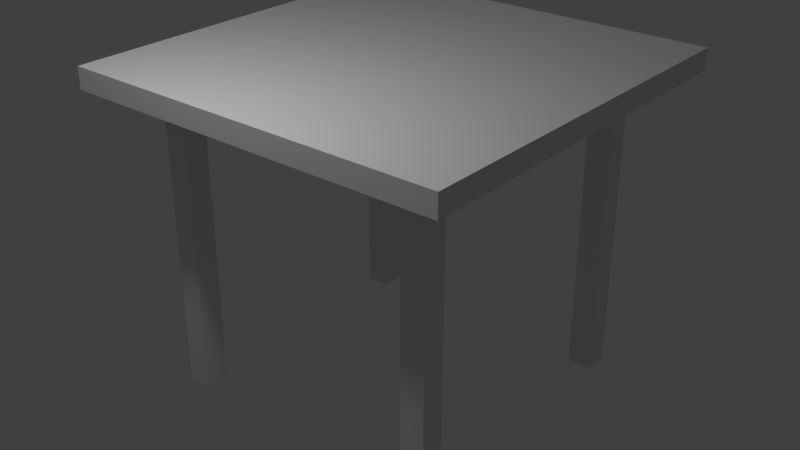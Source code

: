 # Source: table.blend  (saved by Blender 2.73.0; exported with 4.5.12 LTS)
import bpy
from mathutils import Matrix  # noqa: F401  (used for matrix-valued properties, if any)

bpy.ops.wm.read_factory_settings(use_empty=True)
scene = bpy.context.scene
scene.name = 'Scene'

# ---- collections
col_collection_1 = bpy.data.collections.new('Collection 1'); scene.collection.children.link(col_collection_1)

# ---- materials (node trees are filled in below, after node groups)
mat_table_wood = bpy.data.materials.new('table_wood')
mat_table_wood.alpha_threshold = 0.0
mat_table_wood.use_transparent_shadow = False
mat_table_wood.roughness = 0.5
mat_table_wood.line_color = (0.0, 0.0, 0.0, 1.0)

# ---- material node trees

# ---- world
world_world = bpy.data.worlds.new('World'); scene.world = world_world
world_world.color = (0.05088, 0.05088, 0.05088)
world_world.use_sun_shadow = False
world_world.sun_shadow_jitter_overblur = 0.0
world_world.cycles.sampling_method = 'MANUAL'
world_world.cycles.sample_map_resolution = 256

# ---- lights
light_lamp = bpy.data.lights.new('Lamp', 'POINT')
light_lamp.transmission_factor = 0.0
light_lamp.cutoff_distance = 30.0
light_lamp.energy = 100.0
light_lamp.shadow_buffer_clip_start = 1.001
light_lamp.shadow_soft_size = 0.1
light_lamp.shadow_maximum_resolution = 0.006
light_lamp.use_absolute_resolution = True
light_lamp.cycles.use_multiple_importance_sampling = False

# ---- meshes
me_cube_002 = bpy.data.meshes.new('Cube.002')
me_cube_002.from_pydata([(1.458, 1.458, 0.08038), (1.458, -1.458, 0.08038), (-1.458, -1.458, 0.08038), (-1.458, 1.458, 0.08038), (1.458, 1.458, -0.08038), (1.458, -1.458, -0.08038), (-1.458, -1.458, -0.08038), (-1.458, 1.458, -0.08038), (1.458, 1.458, 0.08038), (1.458, -1.458, 0.08038), (-1.458, -1.458, 0.08038), (-1.458, 1.458, 0.08038), (1.458, -8.691e-08, -0.08038), (2.607e-07, 1.458, -0.08038), (0.0, -1.458, -0.08038), (-1.458, 4.346e-07, -0.08038), (1.458, -0.7291, -0.08038), (-0.7291, 1.458, -0.08038), (-0.7291, -1.458, -0.08038), (-1.458, 0.7291, -0.08038), (1.458, 0.7291, -0.08038), (0.7291, 1.458, -0.08038), (0.7291, -1.458, -0.08038), (-1.458, -0.7291, -0.08038), (1.458, -1.094, -0.08038), (-1.094, 1.458, -0.08038), (-1.094, -1.458, -0.08038), (-1.458, 1.094, -0.08038), (1.458, 0.3645, -0.08038), (0.3645, 1.458, -0.08038), (0.3645, -1.458, -0.08038), (-1.458, -0.3645, -0.08038), (-1.094, -1.094, -0.08038), (-1.091, 1.087, -0.08038), (1.458, -0.3645, -0.08038), (-0.3645, 1.458, -0.08038), (-0.3645, -1.458, -0.08038), (-1.458, 0.3645, -0.08038), (1.458, 1.094, -0.08038), (1.094, 1.458, -0.08038), (1.094, -1.458, -0.08038), (-1.458, -1.094, -0.08038), (1.094, 1.092, -0.08038), (1.094, -1.094, -0.08038), (1.094, 1.094, -0.08038), (-1.094, -1.093, -0.2523), (-1.093, 1.087, -0.2523), (1.094, 1.092, -0.2523), (1.094, -1.093, -0.2523)], [], [(0, 3, 2, 1), (4, 8, 9, 5, 24, 16, 34, 12, 28, 20, 38), (5, 9, 10, 6, 26, 18, 36, 14, 30, 22, 40), (6, 10, 11, 7, 27, 19, 37, 15, 31, 23, 41), (8, 4, 39, 21, 29, 13, 35, 17, 25, 7, 11), (41, 23, 31, 15, 37, 19, 27, 7, 25, 33, 32, 26, 6), (43, 40, 22, 30, 14, 36, 18, 26, 32), (35, 13, 29, 21, 39, 44, 33, 25, 17), (5, 40, 43, 42, 44, 39, 4, 38, 20, 28, 12, 34, 16, 24), (46, 33, 44, 47), (43, 48, 47, 42), (32, 45, 48, 43), (32, 33, 46, 45), (45, 46, 47, 48)])
_uv = me_cube_002.uv_layers.new(name='UVMap')
_uv.uv.foreach_set('vector', [0.3811, 0.5, 0.3811, 1.0, 7.789e-08, 1.0, 0.0, 0.5, 0.4021, 0.875, 0.4231, 0.875, 0.4231, 0.375, 0.4021, 0.375, 0.4021, 0.4375, 0.4021, 0.5, 0.4021, 0.5625, 0.4021, 0.625, 0.4021, 0.6875, 0.4021, 0.75, 0.4021, 0.8125, 0.4021, 0.375, 0.3811, 0.375, 0.3811, 0.875, 0.4021, 0.875, 0.4021, 0.8125, 0.4021, 0.75, 0.4021, 0.6875, 0.4021, 0.625, 0.4021, 0.5625, 0.4021, 0.5, 0.4021, 0.4375, 0.4231, 0.875, 0.4441, 0.875, 0.4441, 0.375, 0.4231, 0.375, 0.4231, 0.4375, 0.4231, 0.5, 0.4231, 0.5625, 0.4231, 0.625, 0.4231, 0.6875, 0.4231, 0.75, 0.4231, 0.8125, 0.4441, 0.875, 0.4651, 0.875, 0.4651, 0.8125, 0.4651, 0.75, 0.4651, 0.6875, 0.4651, 0.625, 0.4651, 0.5625, 0.4651, 0.5, 0.4651, 0.4375, 0.4651, 0.375, 0.4441, 0.375, 0.3335, 6.131e-08, 0.2858, 4.088e-08, 0.2382, 4.088e-08, 0.1906, 4.088e-08, 0.1429, 4.088e-08, 0.09528, 6.131e-08, 0.04764, 4.088e-08, 0.0, 1.022e-07, 6.231e-08, 0.0625, 0.04856, 0.0629, 0.3335, 0.0625, 0.3811, 0.0625, 0.3811, 0.0, 0.3335, 0.4375, 0.3811, 0.4375, 0.3811, 0.375, 0.3811, 0.3125, 0.3811, 0.25, 0.3811, 0.1875, 0.3811, 0.125, 0.3811, 0.0625, 0.3335, 0.0625, 4.674e-08, 0.1875, 4.674e-08, 0.25, 4.674e-08, 0.3125, 4.674e-08, 0.375, 3.116e-08, 0.4375, 0.04764, 0.4375, 0.04856, 0.0629, 6.231e-08, 0.0625, 4.674e-08, 0.125, 0.3811, 0.5, 0.3811, 0.4375, 0.3335, 0.4375, 0.04785, 0.4375, 0.04764, 0.4375, 3.116e-08, 0.4375, 6.231e-08, 0.5, 0.04764, 0.5, 0.09528, 0.5, 0.1429, 0.5, 0.1906, 0.5, 0.2382, 0.5, 0.2858, 0.5, 0.3335, 0.5, 0.5101, 0.375, 0.4876, 0.3752, 0.4876, 0.7498, 0.5101, 0.7498, 0.5326, 0.375, 0.5101, 0.3751, 0.5101, 0.7497, 0.5326, 0.7497, 0.4651, 0.75, 0.4876, 0.75, 0.4876, 0.375, 0.4651, 0.375, 0.555, 0.7488, 0.555, 0.375, 0.5326, 0.375, 0.5326, 0.7487, 0.6666, 0.0, 0.3818, 0.0001807, 0.3811, 0.375, 0.6667, 0.375])
me_cube_002.materials.append(mat_table_wood)
me_cube_002.use_remesh_preserve_volume = False
me_cube_002.use_remesh_preserve_attributes = False
me_cube_002.use_mirror_vertex_groups = False
me_cube_002.update()
me_cube_001 = bpy.data.meshes.new('Cube.001')
me_cube_001.from_pydata([(-1.094, -1.093, -0.2523), (1.094, 0.9105, -0.2523), (0.9119, 1.093, -0.2523), (-1.093, 1.087, -0.2523), (1.094, 1.092, -0.2523), (0.9116, 0.9109, -0.2523), (1.094, 0.9105, -2.364), (0.9119, 1.093, -2.364), (1.094, 1.092, -2.364), (0.9116, 0.9109, -2.364), (1.094, -1.093, -0.2523), (0.9114, -1.093, -0.2523), (1.094, -0.9109, -0.2523), (0.9114, -0.9109, -0.2523), (1.094, -1.093, -2.353), (0.9114, -1.093, -2.353), (1.094, -0.9109, -2.353), (0.9114, -0.9109, -2.353), (-1.094, -0.9107, -0.2523), (-0.9114, -1.093, -0.2523), (-0.9114, -0.9107, -0.2523), (-1.094, -1.093, -2.358), (-1.094, -0.9107, -2.358), (-0.9114, -1.093, -2.358), (-0.9114, -0.9107, -2.358), (-0.9087, 1.094, -0.2523), (-1.095, 0.8996, -0.2523), (-0.911, 0.9067, -0.2523), (-1.095, 1.094, -2.387), (-0.9126, 1.094, -2.387), (-1.095, 0.9114, -2.387), (-0.9126, 0.9114, -2.387), (1.094, 0.9105, -2.364), (0.9119, 1.093, -2.364), (1.094, 1.092, -2.364), (0.9116, 0.9109, -2.364), (1.094, -1.093, -2.353), (0.9114, -1.093, -2.353), (1.094, -0.9109, -2.353), (0.9114, -0.9109, -2.353), (-1.094, -1.093, -2.358), (-1.094, -0.9107, -2.358), (-0.9114, -1.093, -2.358), (-0.9114, -0.9107, -2.358), (-1.095, 1.094, -2.387), (-0.9126, 1.094, -2.387), (-1.095, 0.9114, -2.387), (-0.9126, 0.9114, -2.387)], [], [(20, 19, 23, 24), (1, 5, 9, 6), (7, 8, 6, 9), (5, 2, 7, 9), (4, 1, 6, 8), (2, 4, 8, 7), (11, 13, 17, 15), (16, 14, 15, 17), (13, 12, 16, 17), (12, 10, 14, 16), (10, 11, 15, 14), (24, 23, 21, 22), (18, 20, 24, 22), (0, 18, 22, 21), (19, 0, 21, 23), (25, 27, 31, 29), (29, 31, 30, 28), (27, 26, 30, 31), (26, 3, 28, 30), (3, 25, 29, 28), (11, 10, 12, 13), (2, 5, 1, 4), (3, 26, 27, 25), (0, 19, 20, 18), (33, 34, 32, 35), (38, 36, 37, 39), (43, 42, 40, 41), (45, 47, 46, 44)])
_uv = me_cube_001.uv_layers.new(name='UVMap')
_uv.uv.foreach_set('vector', [0.2518, 0.9086, 0.2933, 0.9086, 0.2933, 1.029e-07, 0.2518, 0.0, 0.1689, 0.9112, 0.2104, 0.9112, 0.2104, 0.0, 0.1689, 5.145e-07, 0.5009, 0.9112, 0.501, 0.9897, 0.5423, 0.9898, 0.5423, 0.9113, 0.2104, 0.9112, 0.2518, 0.9112, 0.2518, 0.0, 0.2104, 1.029e-07, 0.4593, 0.9112, 0.5006, 0.9112, 0.5006, 0.0, 0.4593, 0.0, 0.4593, 2.058e-07, 0.4179, 0.0, 0.4179, 0.9112, 0.4593, 0.9112, 0.5421, 0.9069, 0.5836, 0.9069, 0.5836, 0.0, 0.5421, 0.0, 0.2518, 0.9899, 0.2518, 0.9112, 0.2103, 0.9112, 0.2103, 0.9899, 0.6252, 1.029e-07, 0.5836, 0.0, 0.5836, 0.9069, 0.6252, 0.9069, 0.5006, 0.9069, 0.5421, 0.9069, 0.5421, 1.029e-07, 0.5006, 0.0, 0.6252, 0.9069, 0.6667, 0.9069, 0.6667, 0.0, 0.6252, 4.116e-07, 0.1686, 0.9998, 0.1686, 0.9212, 0.1271, 0.9212, 0.1271, 0.9998, 0.3764, 1.158e-07, 0.3348, 0.0, 0.3348, 0.9086, 0.3764, 0.9086, 0.2933, 0.9086, 0.3348, 0.9086, 0.3348, 0.0, 0.2933, 0.0, 0.3764, 0.9086, 0.4179, 0.9086, 0.4179, 0.0, 0.3764, 3.087e-07, 0.04259, 0.9212, 0.08517, 0.9212, 0.08411, 1.029e-07, 0.04259, 0.0, 0.3767, 0.9873, 0.3767, 0.9086, 0.3352, 0.9086, 0.3352, 0.9873, 0.1689, 2.881e-06, 0.1271, 0.0, 0.1271, 0.9212, 0.1686, 0.9212, 0.0, 0.9214, 0.04259, 0.9212, 0.04259, 0.0, 0.001071, 0.0002601, 0.1271, 8.36e-05, 0.08517, 0.0, 0.08554, 0.9212, 0.1271, 0.9213, 0.4594, 0.9899, 0.5009, 0.9899, 0.5009, 0.9112, 0.4594, 0.9112, 0.04146, 1.0, 0.04146, 0.9215, 0.0, 0.9214, 5.949e-05, 0.9998, 0.2937, 0.9893, 0.2937, 0.9086, 0.2518, 0.9127, 0.2518, 0.9934, 0.1686, 0.9998, 0.2101, 0.9998, 0.2101, 0.9212, 0.1686, 0.9212, 0.1266, 0.9998, 0.08523, 0.9996, 0.08517, 0.9213, 0.1266, 0.9213, 0.4594, 0.9112, 0.4594, 0.9899, 0.4179, 0.9899, 0.4179, 0.9112, 0.0841, 0.9212, 0.0841, 0.9998, 0.04259, 0.9998, 0.04259, 0.9212, 0.3352, 0.9086, 0.3352, 0.9873, 0.2937, 0.9873, 0.2937, 0.9086])
me_cube_001.materials.append(mat_table_wood)
me_cube_001.use_remesh_preserve_volume = False
me_cube_001.use_remesh_preserve_attributes = False
me_cube_001.use_mirror_vertex_groups = False
me_cube_001.update()

# ---- objects
ob_table_top = bpy.data.objects.new('Table Top', me_cube_002)
ob_table_legs = bpy.data.objects.new('Table Legs', me_cube_001)
ob_lamp = bpy.data.objects.new('Lamp', light_lamp)

# ---- transforms, parenting, visibility, modifiers, constraints
ob_table_top.location = (0.1974, 0.0, 2.066)
ob_table_top.lock_rotations_4d = False
ob_table_top.empty_display_type = 'ARROWS'
ob_table_top.lineart.crease_threshold = 0.0
ob_table_legs.location = (0.1974, 0.0, 2.066)
ob_table_legs.lock_rotations_4d = False
ob_table_legs.empty_display_type = 'ARROWS'
ob_table_legs.lineart.crease_threshold = 0.0
ob_lamp.location = (0.08029, -2.05, 4.351)
ob_lamp.rotation_euler = (0.6503, 0.05522, 1.866)
ob_lamp.lock_rotations_4d = False
ob_lamp.empty_display_type = 'ARROWS'
ob_lamp.color = (0.0, 0.0, 0.0, 0.0)
ob_lamp.lineart.crease_threshold = 0.0

# ---- collection membership
col_collection_1.objects.link(ob_table_top)
col_collection_1.objects.link(ob_table_legs)
col_collection_1.objects.link(ob_lamp)

# ---- scene / render settings (as saved in the file)
scene.frame_start = 1; scene.frame_end = 250; scene.frame_set(181)
scene.render.engine = 'BLENDER_EEVEE_NEXT'
scene.render.resolution_percentage = 50
scene.render.dither_intensity = 0.0
scene.cycles.use_denoising = False
scene.cycles.samples = 10
scene.cycles.sampling_pattern = 'TABULATED_SOBOL'
scene.cycles.light_sampling_threshold = 0.0
scene.cycles.use_adaptive_sampling = False
scene.cycles.use_light_tree = False
scene.cycles.blur_glossy = 0.0
scene.cycles.pixel_filter_type = 'GAUSSIAN'
scene.cycles.sample_clamp_indirect = 0.0
scene.view_settings.view_transform = 'Standard'
bpy.context.view_layer.update()

# ---- added for rendering (the .blend has no active camera): camera
cam_auto = bpy.data.cameras.new('AutoCamera')
cam_auto.lens = 50.0
cam_auto.sensor_width = 36.0
cam_auto.clip_end = 1000.0
ob_auto_camera = bpy.data.objects.new('AutoCamera', cam_auto)
scene.collection.objects.link(ob_auto_camera)
ob_auto_camera.location = (4.6439, -5.33576, 4.47017)
ob_auto_camera.rotation_euler = (1.09748, -7.21219e-08, 0.694738)
scene.camera = ob_auto_camera
bpy.context.view_layer.update()
